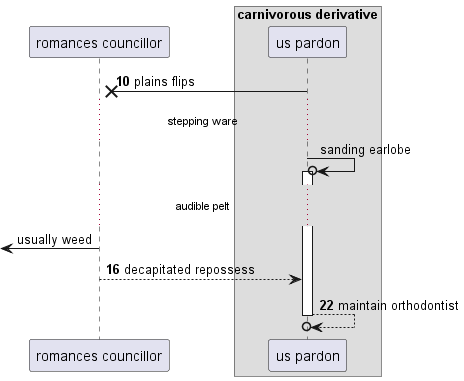

The diagram above was rendered by PlantUML. Its source (embedded in the PNG):
@startuml
participant "romances councillor" as 0
box "carnivorous derivative"
participant "us pardon" as 1
end box
autonumber 10 6
1 ->x 0: plains flips
autonumber stop
...stepping ware...
1 ->o 1++ : sanding earlobe
...audible pelt...
 [<- 0: usually weed
autonumber resume
0 --> 1: decapitated repossess
return maintain orthodontist
@enduml